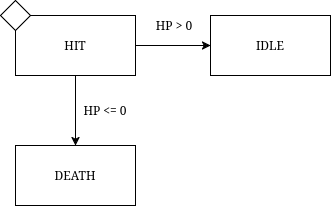

The diagram above was exported from draw.io. Its source (the exported page's mxGraphModel, read from the mxfile embedded in the PNG):
<mxGraphModel dx="3067" dy="2637" grid="1" gridSize="10" guides="1" tooltips="1" connect="1" arrows="1" fold="1" page="1" pageScale="1" pageWidth="850" pageHeight="1100" math="0" shadow="0">
  <root>
    <mxCell id="0" />
    <mxCell id="1" parent="0" />
    <mxCell id="2" edge="1" parent="1" source="4" style="edgeStyle=orthogonalEdgeStyle;rounded=0;orthogonalLoop=1;jettySize=auto;html=1;exitX=0.5;exitY=1;exitDx=0;exitDy=0;entryX=0.5;entryY=0;entryDx=0;entryDy=0;" target="6">
      <mxGeometry relative="1" as="geometry" />
    </mxCell>
    <mxCell id="3" edge="1" parent="1" source="4" style="edgeStyle=orthogonalEdgeStyle;rounded=0;orthogonalLoop=1;jettySize=auto;html=1;exitX=1;exitY=0.5;exitDx=0;exitDy=0;entryX=0;entryY=0.5;entryDx=0;entryDy=0;" target="5">
      <mxGeometry relative="1" as="geometry" />
    </mxCell>
    <mxCell id="4" parent="1" style="rounded=0;whiteSpace=wrap;html=1;" value="HIT" vertex="1">
      <mxGeometry height="60" width="120" x="995" y="650" as="geometry" />
    </mxCell>
    <mxCell id="5" parent="1" style="rounded=0;whiteSpace=wrap;html=1;" value="IDLE" vertex="1">
      <mxGeometry height="60" width="120" x="1190" y="650" as="geometry" />
    </mxCell>
    <mxCell id="6" parent="1" style="rounded=0;whiteSpace=wrap;html=1;" value="&lt;div&gt;DEATH&lt;/div&gt;" vertex="1">
      <mxGeometry height="60" width="120" x="995" y="780" as="geometry" />
    </mxCell>
    <mxCell id="7" parent="1" style="rhombus;whiteSpace=wrap;html=1;" value="" vertex="1">
      <mxGeometry height="30" width="30" x="980" y="635" as="geometry" />
    </mxCell>
    <mxCell id="8" parent="1" style="text;html=1;whiteSpace=wrap;strokeColor=none;fillColor=none;align=center;verticalAlign=middle;rounded=0;" value="HP &amp;gt; 0" vertex="1">
      <mxGeometry height="30" width="60" x="1124" y="645" as="geometry" />
    </mxCell>
    <mxCell id="9" parent="1" style="text;html=1;whiteSpace=wrap;strokeColor=none;fillColor=none;align=center;verticalAlign=middle;rounded=0;" value="HP &amp;lt;= 0" vertex="1">
      <mxGeometry height="30" width="60" x="1055" y="730" as="geometry" />
    </mxCell>
  </root>
</mxGraphModel>